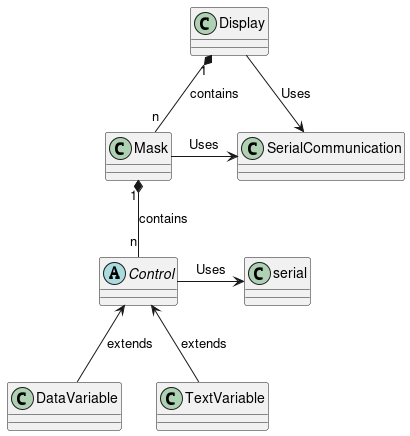

The diagram above was rendered by PlantUML. Its source (embedded in the PNG):
@startuml
class Display {
}

class Mask {
}

abstract class Control {
}

class DataVariable {
}

class TextVariable {

}

class SerialCommunication {
}

Display "1" *-- "n" Mask : contains
Mask "1" *-- "n" Control : contains

Control <-- DataVariable : extends
Control <-- TextVariable : extends

Display -> SerialCommunication : Uses
Mask -> SerialCommunication : Uses
Control -> serial : Uses
@enduml